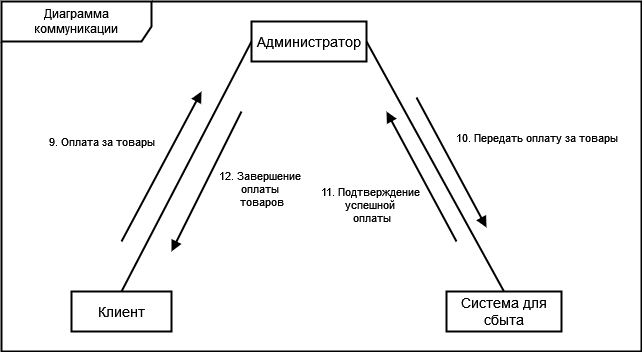

The diagram above was exported from draw.io. Its source (the exported page's mxGraphModel, read from the mxfile embedded in the PNG):
<mxGraphModel dx="1763" dy="781" grid="1" gridSize="10" guides="1" tooltips="1" connect="1" arrows="1" fold="1" page="1" pageScale="1" pageWidth="850" pageHeight="1100" math="0" shadow="0">
  <root>
    <mxCell id="0" />
    <mxCell id="1" parent="0" />
    <mxCell id="MX5JRlnQtL4jDZuG_2KD-1" value="Клиент" style="html=1;whiteSpace=wrap;strokeWidth=2;fontSize=14;" parent="1" vertex="1">
      <mxGeometry x="25" y="574" width="100" height="40" as="geometry" />
    </mxCell>
    <mxCell id="MX5JRlnQtL4jDZuG_2KD-2" value="Администратор" style="html=1;whiteSpace=wrap;strokeWidth=2;fontSize=14;" parent="1" vertex="1">
      <mxGeometry x="205" y="304" width="115" height="40" as="geometry" />
    </mxCell>
    <mxCell id="MX5JRlnQtL4jDZuG_2KD-3" value="Система для сбыта" style="html=1;whiteSpace=wrap;strokeWidth=2;fontSize=14;" parent="1" vertex="1">
      <mxGeometry x="400" y="574" width="115" height="40" as="geometry" />
    </mxCell>
    <mxCell id="MX5JRlnQtL4jDZuG_2KD-4" value="" style="html=1;verticalAlign=bottom;endArrow=none;curved=0;rounded=0;strokeWidth=2;startFill=0;entryX=0;entryY=0.5;entryDx=0;entryDy=0;exitX=0.5;exitY=0;exitDx=0;exitDy=0;" parent="1" source="MX5JRlnQtL4jDZuG_2KD-1" target="MX5JRlnQtL4jDZuG_2KD-2" edge="1">
      <mxGeometry width="80" relative="1" as="geometry">
        <mxPoint x="105" y="323.58000000000004" as="sourcePoint" />
        <mxPoint x="185" y="323.58000000000004" as="targetPoint" />
      </mxGeometry>
    </mxCell>
    <mxCell id="MX5JRlnQtL4jDZuG_2KD-5" value="" style="html=1;verticalAlign=bottom;endArrow=none;curved=0;rounded=0;strokeWidth=2;startFill=0;entryX=1;entryY=0.5;entryDx=0;entryDy=0;exitX=0.5;exitY=0;exitDx=0;exitDy=0;" parent="1" source="MX5JRlnQtL4jDZuG_2KD-3" target="MX5JRlnQtL4jDZuG_2KD-2" edge="1">
      <mxGeometry width="80" relative="1" as="geometry">
        <mxPoint x="190" y="594" as="sourcePoint" />
        <mxPoint x="320" y="344" as="targetPoint" />
      </mxGeometry>
    </mxCell>
    <mxCell id="MX5JRlnQtL4jDZuG_2KD-6" value="9. Оплата за товары" style="html=1;verticalAlign=bottom;endArrow=block;curved=0;rounded=0;strokeWidth=2;startFill=0;exitX=0.5;exitY=0;exitDx=0;exitDy=0;endFill=1;" parent="1" edge="1">
      <mxGeometry x="-0.1765" y="60" width="80" relative="1" as="geometry">
        <mxPoint x="75" y="524" as="sourcePoint" />
        <mxPoint x="155" y="374" as="targetPoint" />
        <mxPoint as="offset" />
      </mxGeometry>
    </mxCell>
    <mxCell id="MX5JRlnQtL4jDZuG_2KD-7" value="10. Передать оплату за товары" style="html=1;verticalAlign=bottom;endArrow=block;curved=0;rounded=0;strokeWidth=2;startFill=0;exitX=0.5;exitY=0;exitDx=0;exitDy=0;endFill=1;" parent="1" edge="1">
      <mxGeometry x="0.367" y="82" width="80" relative="1" as="geometry">
        <mxPoint x="370" y="380" as="sourcePoint" />
        <mxPoint x="440" y="510" as="targetPoint" />
        <mxPoint as="offset" />
      </mxGeometry>
    </mxCell>
    <mxCell id="MX5JRlnQtL4jDZuG_2KD-8" value="&lt;div&gt;11. Подтверждение&amp;nbsp;&lt;/div&gt;&lt;div&gt;успешной&amp;nbsp;&lt;/div&gt;&lt;div&gt;оплаты&lt;/div&gt;" style="html=1;verticalAlign=bottom;endArrow=block;curved=0;rounded=0;strokeWidth=2;startFill=0;endFill=1;" parent="1" edge="1">
      <mxGeometry x="-0.2872" y="68" width="80" relative="1" as="geometry">
        <mxPoint x="410" y="524" as="sourcePoint" />
        <mxPoint x="340" y="394" as="targetPoint" />
        <mxPoint as="offset" />
      </mxGeometry>
    </mxCell>
    <mxCell id="MX5JRlnQtL4jDZuG_2KD-9" value="&lt;div&gt;12. Завершение&amp;nbsp;&lt;/div&gt;&lt;div&gt;оплаты&amp;nbsp;&lt;/div&gt;&lt;div&gt;товаров&lt;/div&gt;" style="html=1;verticalAlign=bottom;endArrow=block;curved=0;rounded=0;strokeWidth=2;startFill=0;endFill=1;" parent="1" edge="1">
      <mxGeometry x="0.0286" y="63" width="80" relative="1" as="geometry">
        <mxPoint x="195" y="394" as="sourcePoint" />
        <mxPoint x="125" y="534" as="targetPoint" />
        <mxPoint y="-1" as="offset" />
      </mxGeometry>
    </mxCell>
    <mxCell id="MX5JRlnQtL4jDZuG_2KD-10" value="Диаграмма коммуникации" style="shape=umlFrame;whiteSpace=wrap;html=1;pointerEvents=0;width=150;height=40;strokeWidth=2;" parent="1" vertex="1">
      <mxGeometry x="-45" y="284" width="640" height="350" as="geometry" />
    </mxCell>
  </root>
</mxGraphModel>